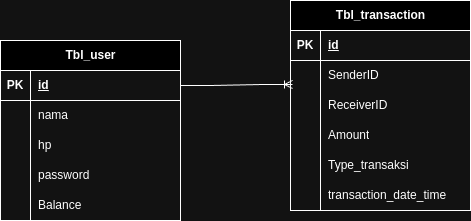

The diagram above was exported from draw.io. Its source (the exported page's mxGraphModel, read from the mxfile embedded in the PNG):
<mxGraphModel dx="880" dy="481" grid="1" gridSize="10" guides="1" tooltips="1" connect="1" arrows="1" fold="1" page="1" pageScale="1" pageWidth="827" pageHeight="1169" math="0" shadow="0">
  <root>
    <mxCell id="0" />
    <mxCell id="1" parent="0" />
    <mxCell id="3bIzJmKXhd0GP2aBezil-2" value="Tbl_user&lt;br&gt;" style="shape=table;startSize=30;container=1;collapsible=1;childLayout=tableLayout;fixedRows=1;rowLines=0;fontStyle=1;align=center;resizeLast=1;html=1;" parent="1" vertex="1">
      <mxGeometry x="50" y="80" width="180" height="180" as="geometry" />
    </mxCell>
    <mxCell id="3bIzJmKXhd0GP2aBezil-3" value="" style="shape=tableRow;horizontal=0;startSize=0;swimlaneHead=0;swimlaneBody=0;fillColor=none;collapsible=0;dropTarget=0;points=[[0,0.5],[1,0.5]];portConstraint=eastwest;top=0;left=0;right=0;bottom=1;" parent="3bIzJmKXhd0GP2aBezil-2" vertex="1">
      <mxGeometry y="30" width="180" height="30" as="geometry" />
    </mxCell>
    <mxCell id="3bIzJmKXhd0GP2aBezil-4" value="PK" style="shape=partialRectangle;connectable=0;fillColor=none;top=0;left=0;bottom=0;right=0;fontStyle=1;overflow=hidden;whiteSpace=wrap;html=1;" parent="3bIzJmKXhd0GP2aBezil-3" vertex="1">
      <mxGeometry width="30" height="30" as="geometry">
        <mxRectangle width="30" height="30" as="alternateBounds" />
      </mxGeometry>
    </mxCell>
    <mxCell id="3bIzJmKXhd0GP2aBezil-5" value="id" style="shape=partialRectangle;connectable=0;fillColor=none;top=0;left=0;bottom=0;right=0;align=left;spacingLeft=6;fontStyle=5;overflow=hidden;whiteSpace=wrap;html=1;" parent="3bIzJmKXhd0GP2aBezil-3" vertex="1">
      <mxGeometry x="30" width="150" height="30" as="geometry">
        <mxRectangle width="150" height="30" as="alternateBounds" />
      </mxGeometry>
    </mxCell>
    <mxCell id="3bIzJmKXhd0GP2aBezil-6" value="" style="shape=tableRow;horizontal=0;startSize=0;swimlaneHead=0;swimlaneBody=0;fillColor=none;collapsible=0;dropTarget=0;points=[[0,0.5],[1,0.5]];portConstraint=eastwest;top=0;left=0;right=0;bottom=0;" parent="3bIzJmKXhd0GP2aBezil-2" vertex="1">
      <mxGeometry y="60" width="180" height="30" as="geometry" />
    </mxCell>
    <mxCell id="3bIzJmKXhd0GP2aBezil-7" value="" style="shape=partialRectangle;connectable=0;fillColor=none;top=0;left=0;bottom=0;right=0;editable=1;overflow=hidden;whiteSpace=wrap;html=1;" parent="3bIzJmKXhd0GP2aBezil-6" vertex="1">
      <mxGeometry width="30" height="30" as="geometry">
        <mxRectangle width="30" height="30" as="alternateBounds" />
      </mxGeometry>
    </mxCell>
    <mxCell id="3bIzJmKXhd0GP2aBezil-8" value="nama" style="shape=partialRectangle;connectable=0;fillColor=none;top=0;left=0;bottom=0;right=0;align=left;spacingLeft=6;overflow=hidden;whiteSpace=wrap;html=1;" parent="3bIzJmKXhd0GP2aBezil-6" vertex="1">
      <mxGeometry x="30" width="150" height="30" as="geometry">
        <mxRectangle width="150" height="30" as="alternateBounds" />
      </mxGeometry>
    </mxCell>
    <mxCell id="3bIzJmKXhd0GP2aBezil-9" value="" style="shape=tableRow;horizontal=0;startSize=0;swimlaneHead=0;swimlaneBody=0;fillColor=none;collapsible=0;dropTarget=0;points=[[0,0.5],[1,0.5]];portConstraint=eastwest;top=0;left=0;right=0;bottom=0;" parent="3bIzJmKXhd0GP2aBezil-2" vertex="1">
      <mxGeometry y="90" width="180" height="30" as="geometry" />
    </mxCell>
    <mxCell id="3bIzJmKXhd0GP2aBezil-10" value="" style="shape=partialRectangle;connectable=0;fillColor=none;top=0;left=0;bottom=0;right=0;editable=1;overflow=hidden;whiteSpace=wrap;html=1;" parent="3bIzJmKXhd0GP2aBezil-9" vertex="1">
      <mxGeometry width="30" height="30" as="geometry">
        <mxRectangle width="30" height="30" as="alternateBounds" />
      </mxGeometry>
    </mxCell>
    <mxCell id="3bIzJmKXhd0GP2aBezil-11" value="hp" style="shape=partialRectangle;connectable=0;fillColor=none;top=0;left=0;bottom=0;right=0;align=left;spacingLeft=6;overflow=hidden;whiteSpace=wrap;html=1;" parent="3bIzJmKXhd0GP2aBezil-9" vertex="1">
      <mxGeometry x="30" width="150" height="30" as="geometry">
        <mxRectangle width="150" height="30" as="alternateBounds" />
      </mxGeometry>
    </mxCell>
    <mxCell id="3bIzJmKXhd0GP2aBezil-12" value="" style="shape=tableRow;horizontal=0;startSize=0;swimlaneHead=0;swimlaneBody=0;fillColor=none;collapsible=0;dropTarget=0;points=[[0,0.5],[1,0.5]];portConstraint=eastwest;top=0;left=0;right=0;bottom=0;" parent="3bIzJmKXhd0GP2aBezil-2" vertex="1">
      <mxGeometry y="120" width="180" height="30" as="geometry" />
    </mxCell>
    <mxCell id="3bIzJmKXhd0GP2aBezil-13" value="" style="shape=partialRectangle;connectable=0;fillColor=none;top=0;left=0;bottom=0;right=0;editable=1;overflow=hidden;whiteSpace=wrap;html=1;" parent="3bIzJmKXhd0GP2aBezil-12" vertex="1">
      <mxGeometry width="30" height="30" as="geometry">
        <mxRectangle width="30" height="30" as="alternateBounds" />
      </mxGeometry>
    </mxCell>
    <mxCell id="3bIzJmKXhd0GP2aBezil-14" value="password" style="shape=partialRectangle;connectable=0;fillColor=none;top=0;left=0;bottom=0;right=0;align=left;spacingLeft=6;overflow=hidden;whiteSpace=wrap;html=1;" parent="3bIzJmKXhd0GP2aBezil-12" vertex="1">
      <mxGeometry x="30" width="150" height="30" as="geometry">
        <mxRectangle width="150" height="30" as="alternateBounds" />
      </mxGeometry>
    </mxCell>
    <mxCell id="brq2zBVmhLklpjad1zXt-1" value="" style="shape=tableRow;horizontal=0;startSize=0;swimlaneHead=0;swimlaneBody=0;fillColor=none;collapsible=0;dropTarget=0;points=[[0,0.5],[1,0.5]];portConstraint=eastwest;top=0;left=0;right=0;bottom=0;" parent="3bIzJmKXhd0GP2aBezil-2" vertex="1">
      <mxGeometry y="150" width="180" height="30" as="geometry" />
    </mxCell>
    <mxCell id="brq2zBVmhLklpjad1zXt-2" value="" style="shape=partialRectangle;connectable=0;fillColor=none;top=0;left=0;bottom=0;right=0;editable=1;overflow=hidden;whiteSpace=wrap;html=1;" parent="brq2zBVmhLklpjad1zXt-1" vertex="1">
      <mxGeometry width="30" height="30" as="geometry">
        <mxRectangle width="30" height="30" as="alternateBounds" />
      </mxGeometry>
    </mxCell>
    <mxCell id="brq2zBVmhLklpjad1zXt-3" value="Balance&lt;br&gt;" style="shape=partialRectangle;connectable=0;fillColor=none;top=0;left=0;bottom=0;right=0;align=left;spacingLeft=6;overflow=hidden;whiteSpace=wrap;html=1;" parent="brq2zBVmhLklpjad1zXt-1" vertex="1">
      <mxGeometry x="30" width="150" height="30" as="geometry">
        <mxRectangle width="150" height="30" as="alternateBounds" />
      </mxGeometry>
    </mxCell>
    <mxCell id="3bIzJmKXhd0GP2aBezil-28" value="Tbl_transaction&lt;br&gt;" style="shape=table;startSize=30;container=1;collapsible=1;childLayout=tableLayout;fixedRows=1;rowLines=0;fontStyle=1;align=center;resizeLast=1;html=1;" parent="1" vertex="1">
      <mxGeometry x="340" y="40" width="180" height="210" as="geometry" />
    </mxCell>
    <mxCell id="3bIzJmKXhd0GP2aBezil-29" value="" style="shape=tableRow;horizontal=0;startSize=0;swimlaneHead=0;swimlaneBody=0;fillColor=none;collapsible=0;dropTarget=0;points=[[0,0.5],[1,0.5]];portConstraint=eastwest;top=0;left=0;right=0;bottom=1;" parent="3bIzJmKXhd0GP2aBezil-28" vertex="1">
      <mxGeometry y="30" width="180" height="30" as="geometry" />
    </mxCell>
    <mxCell id="3bIzJmKXhd0GP2aBezil-30" value="PK" style="shape=partialRectangle;connectable=0;fillColor=none;top=0;left=0;bottom=0;right=0;fontStyle=1;overflow=hidden;whiteSpace=wrap;html=1;" parent="3bIzJmKXhd0GP2aBezil-29" vertex="1">
      <mxGeometry width="30" height="30" as="geometry">
        <mxRectangle width="30" height="30" as="alternateBounds" />
      </mxGeometry>
    </mxCell>
    <mxCell id="3bIzJmKXhd0GP2aBezil-31" value="id" style="shape=partialRectangle;connectable=0;fillColor=none;top=0;left=0;bottom=0;right=0;align=left;spacingLeft=6;fontStyle=5;overflow=hidden;whiteSpace=wrap;html=1;" parent="3bIzJmKXhd0GP2aBezil-29" vertex="1">
      <mxGeometry x="30" width="150" height="30" as="geometry">
        <mxRectangle width="150" height="30" as="alternateBounds" />
      </mxGeometry>
    </mxCell>
    <mxCell id="3bIzJmKXhd0GP2aBezil-32" value="" style="shape=tableRow;horizontal=0;startSize=0;swimlaneHead=0;swimlaneBody=0;fillColor=none;collapsible=0;dropTarget=0;points=[[0,0.5],[1,0.5]];portConstraint=eastwest;top=0;left=0;right=0;bottom=0;" parent="3bIzJmKXhd0GP2aBezil-28" vertex="1">
      <mxGeometry y="60" width="180" height="30" as="geometry" />
    </mxCell>
    <mxCell id="3bIzJmKXhd0GP2aBezil-33" value="" style="shape=partialRectangle;connectable=0;fillColor=none;top=0;left=0;bottom=0;right=0;editable=1;overflow=hidden;whiteSpace=wrap;html=1;" parent="3bIzJmKXhd0GP2aBezil-32" vertex="1">
      <mxGeometry width="30" height="30" as="geometry">
        <mxRectangle width="30" height="30" as="alternateBounds" />
      </mxGeometry>
    </mxCell>
    <mxCell id="3bIzJmKXhd0GP2aBezil-34" value="SenderID" style="shape=partialRectangle;connectable=0;fillColor=none;top=0;left=0;bottom=0;right=0;align=left;spacingLeft=6;overflow=hidden;whiteSpace=wrap;html=1;" parent="3bIzJmKXhd0GP2aBezil-32" vertex="1">
      <mxGeometry x="30" width="150" height="30" as="geometry">
        <mxRectangle width="150" height="30" as="alternateBounds" />
      </mxGeometry>
    </mxCell>
    <mxCell id="3bIzJmKXhd0GP2aBezil-35" value="" style="shape=tableRow;horizontal=0;startSize=0;swimlaneHead=0;swimlaneBody=0;fillColor=none;collapsible=0;dropTarget=0;points=[[0,0.5],[1,0.5]];portConstraint=eastwest;top=0;left=0;right=0;bottom=0;" parent="3bIzJmKXhd0GP2aBezil-28" vertex="1">
      <mxGeometry y="90" width="180" height="30" as="geometry" />
    </mxCell>
    <mxCell id="3bIzJmKXhd0GP2aBezil-36" value="" style="shape=partialRectangle;connectable=0;fillColor=none;top=0;left=0;bottom=0;right=0;editable=1;overflow=hidden;whiteSpace=wrap;html=1;" parent="3bIzJmKXhd0GP2aBezil-35" vertex="1">
      <mxGeometry width="30" height="30" as="geometry">
        <mxRectangle width="30" height="30" as="alternateBounds" />
      </mxGeometry>
    </mxCell>
    <mxCell id="3bIzJmKXhd0GP2aBezil-37" value="ReceiverID" style="shape=partialRectangle;connectable=0;fillColor=none;top=0;left=0;bottom=0;right=0;align=left;spacingLeft=6;overflow=hidden;whiteSpace=wrap;html=1;" parent="3bIzJmKXhd0GP2aBezil-35" vertex="1">
      <mxGeometry x="30" width="150" height="30" as="geometry">
        <mxRectangle width="150" height="30" as="alternateBounds" />
      </mxGeometry>
    </mxCell>
    <mxCell id="3bIzJmKXhd0GP2aBezil-38" value="" style="shape=tableRow;horizontal=0;startSize=0;swimlaneHead=0;swimlaneBody=0;fillColor=none;collapsible=0;dropTarget=0;points=[[0,0.5],[1,0.5]];portConstraint=eastwest;top=0;left=0;right=0;bottom=0;" parent="3bIzJmKXhd0GP2aBezil-28" vertex="1">
      <mxGeometry y="120" width="180" height="30" as="geometry" />
    </mxCell>
    <mxCell id="3bIzJmKXhd0GP2aBezil-39" value="" style="shape=partialRectangle;connectable=0;fillColor=none;top=0;left=0;bottom=0;right=0;editable=1;overflow=hidden;whiteSpace=wrap;html=1;" parent="3bIzJmKXhd0GP2aBezil-38" vertex="1">
      <mxGeometry width="30" height="30" as="geometry">
        <mxRectangle width="30" height="30" as="alternateBounds" />
      </mxGeometry>
    </mxCell>
    <mxCell id="3bIzJmKXhd0GP2aBezil-40" value="Amount" style="shape=partialRectangle;connectable=0;fillColor=none;top=0;left=0;bottom=0;right=0;align=left;spacingLeft=6;overflow=hidden;whiteSpace=wrap;html=1;" parent="3bIzJmKXhd0GP2aBezil-38" vertex="1">
      <mxGeometry x="30" width="150" height="30" as="geometry">
        <mxRectangle width="150" height="30" as="alternateBounds" />
      </mxGeometry>
    </mxCell>
    <mxCell id="3bIzJmKXhd0GP2aBezil-41" value="" style="shape=tableRow;horizontal=0;startSize=0;swimlaneHead=0;swimlaneBody=0;fillColor=none;collapsible=0;dropTarget=0;points=[[0,0.5],[1,0.5]];portConstraint=eastwest;top=0;left=0;right=0;bottom=0;" parent="3bIzJmKXhd0GP2aBezil-28" vertex="1">
      <mxGeometry y="150" width="180" height="30" as="geometry" />
    </mxCell>
    <mxCell id="3bIzJmKXhd0GP2aBezil-42" value="" style="shape=partialRectangle;connectable=0;fillColor=none;top=0;left=0;bottom=0;right=0;editable=1;overflow=hidden;whiteSpace=wrap;html=1;" parent="3bIzJmKXhd0GP2aBezil-41" vertex="1">
      <mxGeometry width="30" height="30" as="geometry">
        <mxRectangle width="30" height="30" as="alternateBounds" />
      </mxGeometry>
    </mxCell>
    <mxCell id="3bIzJmKXhd0GP2aBezil-43" value="Type_transaksi" style="shape=partialRectangle;connectable=0;fillColor=none;top=0;left=0;bottom=0;right=0;align=left;spacingLeft=6;overflow=hidden;whiteSpace=wrap;html=1;" parent="3bIzJmKXhd0GP2aBezil-41" vertex="1">
      <mxGeometry x="30" width="150" height="30" as="geometry">
        <mxRectangle width="150" height="30" as="alternateBounds" />
      </mxGeometry>
    </mxCell>
    <mxCell id="3bIzJmKXhd0GP2aBezil-44" value="" style="shape=tableRow;horizontal=0;startSize=0;swimlaneHead=0;swimlaneBody=0;fillColor=none;collapsible=0;dropTarget=0;points=[[0,0.5],[1,0.5]];portConstraint=eastwest;top=0;left=0;right=0;bottom=0;" parent="3bIzJmKXhd0GP2aBezil-28" vertex="1">
      <mxGeometry y="180" width="180" height="30" as="geometry" />
    </mxCell>
    <mxCell id="3bIzJmKXhd0GP2aBezil-45" value="" style="shape=partialRectangle;connectable=0;fillColor=none;top=0;left=0;bottom=0;right=0;editable=1;overflow=hidden;whiteSpace=wrap;html=1;" parent="3bIzJmKXhd0GP2aBezil-44" vertex="1">
      <mxGeometry width="30" height="30" as="geometry">
        <mxRectangle width="30" height="30" as="alternateBounds" />
      </mxGeometry>
    </mxCell>
    <mxCell id="3bIzJmKXhd0GP2aBezil-46" value="transaction_date_time" style="shape=partialRectangle;connectable=0;fillColor=none;top=0;left=0;bottom=0;right=0;align=left;spacingLeft=6;overflow=hidden;whiteSpace=wrap;html=1;" parent="3bIzJmKXhd0GP2aBezil-44" vertex="1">
      <mxGeometry x="30" width="150" height="30" as="geometry">
        <mxRectangle width="150" height="30" as="alternateBounds" />
      </mxGeometry>
    </mxCell>
    <mxCell id="3bIzJmKXhd0GP2aBezil-59" value="" style="edgeStyle=entityRelationEdgeStyle;fontSize=12;html=1;endArrow=ERoneToMany;rounded=0;exitX=1;exitY=0.5;exitDx=0;exitDy=0;entryX=0.011;entryY=-0.2;entryDx=0;entryDy=0;entryPerimeter=0;" parent="1" source="3bIzJmKXhd0GP2aBezil-3" target="3bIzJmKXhd0GP2aBezil-35" edge="1">
      <mxGeometry width="100" height="100" relative="1" as="geometry">
        <mxPoint x="360" y="300" as="sourcePoint" />
        <mxPoint x="310" y="125" as="targetPoint" />
      </mxGeometry>
    </mxCell>
  </root>
</mxGraphModel>